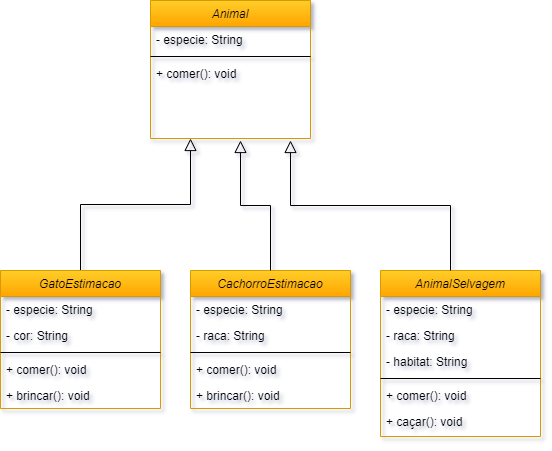

The diagram above was exported from draw.io. Its source (the exported page's mxGraphModel, read from the mxfile embedded in the PNG):
<mxGraphModel dx="1434" dy="739" grid="1" gridSize="10" guides="1" tooltips="1" connect="1" arrows="1" fold="1" page="1" pageScale="1" pageWidth="827" pageHeight="1169" math="0" shadow="0">
  <root>
    <mxCell id="WIyWlLk6GJQsqaUBKTNV-0" />
    <mxCell id="WIyWlLk6GJQsqaUBKTNV-1" parent="WIyWlLk6GJQsqaUBKTNV-0" />
    <mxCell id="zkfFHV4jXpPFQw0GAbJ--0" value="Animal" style="swimlane;fontStyle=2;align=center;verticalAlign=top;childLayout=stackLayout;horizontal=1;startSize=26;horizontalStack=0;resizeParent=1;resizeLast=0;collapsible=1;marginBottom=0;rounded=0;shadow=0;strokeWidth=1;fillColor=#ffcd28;gradientColor=#ffa500;strokeColor=#d79b00;" parent="WIyWlLk6GJQsqaUBKTNV-1" vertex="1">
      <mxGeometry x="270" y="90" width="160" height="138" as="geometry">
        <mxRectangle x="230" y="140" width="160" height="26" as="alternateBounds" />
      </mxGeometry>
    </mxCell>
    <mxCell id="zkfFHV4jXpPFQw0GAbJ--1" value="- especie: String" style="text;align=left;verticalAlign=top;spacingLeft=4;spacingRight=4;overflow=hidden;rotatable=0;points=[[0,0.5],[1,0.5]];portConstraint=eastwest;" parent="zkfFHV4jXpPFQw0GAbJ--0" vertex="1">
      <mxGeometry y="26" width="160" height="26" as="geometry" />
    </mxCell>
    <mxCell id="zkfFHV4jXpPFQw0GAbJ--4" value="" style="line;html=1;strokeWidth=1;align=left;verticalAlign=middle;spacingTop=-1;spacingLeft=3;spacingRight=3;rotatable=0;labelPosition=right;points=[];portConstraint=eastwest;" parent="zkfFHV4jXpPFQw0GAbJ--0" vertex="1">
      <mxGeometry y="52" width="160" height="8" as="geometry" />
    </mxCell>
    <mxCell id="zkfFHV4jXpPFQw0GAbJ--5" value="+ comer(): void" style="text;align=left;verticalAlign=top;spacingLeft=4;spacingRight=4;overflow=hidden;rotatable=0;points=[[0,0.5],[1,0.5]];portConstraint=eastwest;" parent="zkfFHV4jXpPFQw0GAbJ--0" vertex="1">
      <mxGeometry y="60" width="160" height="26" as="geometry" />
    </mxCell>
    <mxCell id="zkfFHV4jXpPFQw0GAbJ--12" value="" style="endArrow=block;endSize=10;endFill=0;shadow=0;strokeWidth=1;rounded=0;edgeStyle=elbowEdgeStyle;elbow=vertical;entryX=0.25;entryY=1;entryDx=0;entryDy=0;" parent="WIyWlLk6GJQsqaUBKTNV-1" target="zkfFHV4jXpPFQw0GAbJ--0" edge="1">
      <mxGeometry width="160" relative="1" as="geometry">
        <mxPoint x="200" y="360" as="sourcePoint" />
        <mxPoint x="200" y="203" as="targetPoint" />
      </mxGeometry>
    </mxCell>
    <mxCell id="stnA_CiFWs-2KWRMinJx-0" value="GatoEstimacao" style="swimlane;fontStyle=2;align=center;verticalAlign=top;childLayout=stackLayout;horizontal=1;startSize=26;horizontalStack=0;resizeParent=1;resizeLast=0;collapsible=1;marginBottom=0;rounded=0;shadow=0;strokeWidth=1;fillColor=#ffcd28;gradientColor=#ffa500;strokeColor=#d79b00;" vertex="1" parent="WIyWlLk6GJQsqaUBKTNV-1">
      <mxGeometry x="120" y="360" width="160" height="138" as="geometry">
        <mxRectangle x="230" y="140" width="160" height="26" as="alternateBounds" />
      </mxGeometry>
    </mxCell>
    <mxCell id="stnA_CiFWs-2KWRMinJx-1" value="- especie: String" style="text;align=left;verticalAlign=top;spacingLeft=4;spacingRight=4;overflow=hidden;rotatable=0;points=[[0,0.5],[1,0.5]];portConstraint=eastwest;" vertex="1" parent="stnA_CiFWs-2KWRMinJx-0">
      <mxGeometry y="26" width="160" height="26" as="geometry" />
    </mxCell>
    <mxCell id="stnA_CiFWs-2KWRMinJx-9" value="- cor: String" style="text;align=left;verticalAlign=top;spacingLeft=4;spacingRight=4;overflow=hidden;rotatable=0;points=[[0,0.5],[1,0.5]];portConstraint=eastwest;" vertex="1" parent="stnA_CiFWs-2KWRMinJx-0">
      <mxGeometry y="52" width="160" height="26" as="geometry" />
    </mxCell>
    <mxCell id="stnA_CiFWs-2KWRMinJx-2" value="" style="line;html=1;strokeWidth=1;align=left;verticalAlign=middle;spacingTop=-1;spacingLeft=3;spacingRight=3;rotatable=0;labelPosition=right;points=[];portConstraint=eastwest;" vertex="1" parent="stnA_CiFWs-2KWRMinJx-0">
      <mxGeometry y="78" width="160" height="8" as="geometry" />
    </mxCell>
    <mxCell id="stnA_CiFWs-2KWRMinJx-3" value="+ comer(): void" style="text;align=left;verticalAlign=top;spacingLeft=4;spacingRight=4;overflow=hidden;rotatable=0;points=[[0,0.5],[1,0.5]];portConstraint=eastwest;" vertex="1" parent="stnA_CiFWs-2KWRMinJx-0">
      <mxGeometry y="86" width="160" height="26" as="geometry" />
    </mxCell>
    <mxCell id="stnA_CiFWs-2KWRMinJx-11" value="+ brincar(): void" style="text;align=left;verticalAlign=top;spacingLeft=4;spacingRight=4;overflow=hidden;rotatable=0;points=[[0,0.5],[1,0.5]];portConstraint=eastwest;" vertex="1" parent="stnA_CiFWs-2KWRMinJx-0">
      <mxGeometry y="112" width="160" height="26" as="geometry" />
    </mxCell>
    <mxCell id="stnA_CiFWs-2KWRMinJx-4" value="CachorroEstimacao" style="swimlane;fontStyle=2;align=center;verticalAlign=top;childLayout=stackLayout;horizontal=1;startSize=26;horizontalStack=0;resizeParent=1;resizeLast=0;collapsible=1;marginBottom=0;rounded=0;shadow=0;strokeWidth=1;fillColor=#ffcd28;gradientColor=#ffa500;strokeColor=#d79b00;" vertex="1" parent="WIyWlLk6GJQsqaUBKTNV-1">
      <mxGeometry x="310" y="360" width="160" height="138" as="geometry">
        <mxRectangle x="230" y="140" width="160" height="26" as="alternateBounds" />
      </mxGeometry>
    </mxCell>
    <mxCell id="stnA_CiFWs-2KWRMinJx-5" value="- especie: String" style="text;align=left;verticalAlign=top;spacingLeft=4;spacingRight=4;overflow=hidden;rotatable=0;points=[[0,0.5],[1,0.5]];portConstraint=eastwest;" vertex="1" parent="stnA_CiFWs-2KWRMinJx-4">
      <mxGeometry y="26" width="160" height="26" as="geometry" />
    </mxCell>
    <mxCell id="stnA_CiFWs-2KWRMinJx-10" value="- raca: String" style="text;align=left;verticalAlign=top;spacingLeft=4;spacingRight=4;overflow=hidden;rotatable=0;points=[[0,0.5],[1,0.5]];portConstraint=eastwest;" vertex="1" parent="stnA_CiFWs-2KWRMinJx-4">
      <mxGeometry y="52" width="160" height="26" as="geometry" />
    </mxCell>
    <mxCell id="stnA_CiFWs-2KWRMinJx-6" value="" style="line;html=1;strokeWidth=1;align=left;verticalAlign=middle;spacingTop=-1;spacingLeft=3;spacingRight=3;rotatable=0;labelPosition=right;points=[];portConstraint=eastwest;" vertex="1" parent="stnA_CiFWs-2KWRMinJx-4">
      <mxGeometry y="78" width="160" height="8" as="geometry" />
    </mxCell>
    <mxCell id="stnA_CiFWs-2KWRMinJx-7" value="+ comer(): void" style="text;align=left;verticalAlign=top;spacingLeft=4;spacingRight=4;overflow=hidden;rotatable=0;points=[[0,0.5],[1,0.5]];portConstraint=eastwest;" vertex="1" parent="stnA_CiFWs-2KWRMinJx-4">
      <mxGeometry y="86" width="160" height="26" as="geometry" />
    </mxCell>
    <mxCell id="stnA_CiFWs-2KWRMinJx-18" value="+ brincar(): void" style="text;align=left;verticalAlign=top;spacingLeft=4;spacingRight=4;overflow=hidden;rotatable=0;points=[[0,0.5],[1,0.5]];portConstraint=eastwest;" vertex="1" parent="stnA_CiFWs-2KWRMinJx-4">
      <mxGeometry y="112" width="160" height="26" as="geometry" />
    </mxCell>
    <mxCell id="stnA_CiFWs-2KWRMinJx-8" value="" style="endArrow=block;endSize=10;endFill=0;shadow=0;strokeWidth=1;rounded=0;edgeStyle=elbowEdgeStyle;elbow=vertical;" edge="1" parent="WIyWlLk6GJQsqaUBKTNV-1" source="stnA_CiFWs-2KWRMinJx-4">
      <mxGeometry width="160" relative="1" as="geometry">
        <mxPoint x="210" y="370" as="sourcePoint" />
        <mxPoint x="360" y="230" as="targetPoint" />
      </mxGeometry>
    </mxCell>
    <mxCell id="stnA_CiFWs-2KWRMinJx-19" value="AnimalSelvagem" style="swimlane;fontStyle=2;align=center;verticalAlign=top;childLayout=stackLayout;horizontal=1;startSize=26;horizontalStack=0;resizeParent=1;resizeLast=0;collapsible=1;marginBottom=0;rounded=0;shadow=0;strokeWidth=1;fillColor=#ffcd28;gradientColor=#ffa500;strokeColor=#d79b00;" vertex="1" parent="WIyWlLk6GJQsqaUBKTNV-1">
      <mxGeometry x="500" y="360" width="160" height="166" as="geometry">
        <mxRectangle x="230" y="140" width="160" height="26" as="alternateBounds" />
      </mxGeometry>
    </mxCell>
    <mxCell id="stnA_CiFWs-2KWRMinJx-20" value="- especie: String" style="text;align=left;verticalAlign=top;spacingLeft=4;spacingRight=4;overflow=hidden;rotatable=0;points=[[0,0.5],[1,0.5]];portConstraint=eastwest;" vertex="1" parent="stnA_CiFWs-2KWRMinJx-19">
      <mxGeometry y="26" width="160" height="26" as="geometry" />
    </mxCell>
    <mxCell id="stnA_CiFWs-2KWRMinJx-21" value="- raca: String" style="text;align=left;verticalAlign=top;spacingLeft=4;spacingRight=4;overflow=hidden;rotatable=0;points=[[0,0.5],[1,0.5]];portConstraint=eastwest;" vertex="1" parent="stnA_CiFWs-2KWRMinJx-19">
      <mxGeometry y="52" width="160" height="26" as="geometry" />
    </mxCell>
    <mxCell id="stnA_CiFWs-2KWRMinJx-26" value="- habitat: String" style="text;align=left;verticalAlign=top;spacingLeft=4;spacingRight=4;overflow=hidden;rotatable=0;points=[[0,0.5],[1,0.5]];portConstraint=eastwest;" vertex="1" parent="stnA_CiFWs-2KWRMinJx-19">
      <mxGeometry y="78" width="160" height="26" as="geometry" />
    </mxCell>
    <mxCell id="stnA_CiFWs-2KWRMinJx-22" value="" style="line;html=1;strokeWidth=1;align=left;verticalAlign=middle;spacingTop=-1;spacingLeft=3;spacingRight=3;rotatable=0;labelPosition=right;points=[];portConstraint=eastwest;" vertex="1" parent="stnA_CiFWs-2KWRMinJx-19">
      <mxGeometry y="104" width="160" height="8" as="geometry" />
    </mxCell>
    <mxCell id="stnA_CiFWs-2KWRMinJx-23" value="+ comer(): void" style="text;align=left;verticalAlign=top;spacingLeft=4;spacingRight=4;overflow=hidden;rotatable=0;points=[[0,0.5],[1,0.5]];portConstraint=eastwest;" vertex="1" parent="stnA_CiFWs-2KWRMinJx-19">
      <mxGeometry y="112" width="160" height="26" as="geometry" />
    </mxCell>
    <mxCell id="stnA_CiFWs-2KWRMinJx-24" value="+ caçar(): void" style="text;align=left;verticalAlign=top;spacingLeft=4;spacingRight=4;overflow=hidden;rotatable=0;points=[[0,0.5],[1,0.5]];portConstraint=eastwest;" vertex="1" parent="stnA_CiFWs-2KWRMinJx-19">
      <mxGeometry y="138" width="160" height="28" as="geometry" />
    </mxCell>
    <mxCell id="stnA_CiFWs-2KWRMinJx-25" value="" style="endArrow=block;endSize=10;endFill=0;shadow=0;strokeWidth=1;rounded=0;edgeStyle=elbowEdgeStyle;elbow=vertical;" edge="1" parent="WIyWlLk6GJQsqaUBKTNV-1">
      <mxGeometry width="160" relative="1" as="geometry">
        <mxPoint x="570" y="360" as="sourcePoint" />
        <mxPoint x="410" y="230" as="targetPoint" />
      </mxGeometry>
    </mxCell>
  </root>
</mxGraphModel>